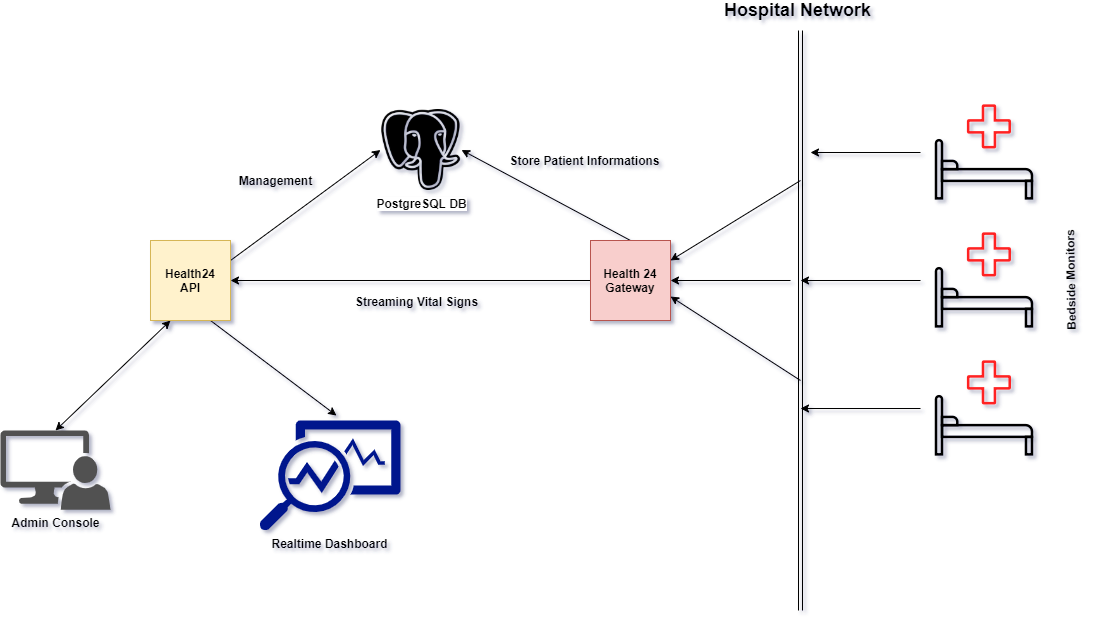

The diagram above was exported from draw.io. Its source (the exported page's mxGraphModel, read from the mxfile embedded in the PNG):
<mxGraphModel dx="2249" dy="713" grid="1" gridSize="10" guides="1" tooltips="1" connect="1" arrows="1" fold="1" page="1" pageScale="1" pageWidth="827" pageHeight="1169" math="0" shadow="0">
  <root>
    <mxCell id="0" />
    <mxCell id="1" parent="0" />
    <mxCell id="2" style="edgeStyle=none;rounded=0;orthogonalLoop=1;jettySize=auto;html=1;exitX=0.5;exitY=0;exitDx=0;exitDy=0;entryX=1;entryY=0.5;entryDx=0;entryDy=0;" edge="1" source="4" target="9" parent="1">
      <mxGeometry relative="1" as="geometry" />
    </mxCell>
    <mxCell id="3" style="edgeStyle=none;rounded=0;orthogonalLoop=1;jettySize=auto;html=1;exitX=0;exitY=0.5;exitDx=0;exitDy=0;entryX=1;entryY=0.5;entryDx=0;entryDy=0;" edge="1" source="4" target="8" parent="1">
      <mxGeometry relative="1" as="geometry" />
    </mxCell>
    <mxCell id="4" value="Health 24 Gateway" style="whiteSpace=wrap;html=1;aspect=fixed;fillColor=#f8cecc;strokeColor=#b85450;fontStyle=1" vertex="1" parent="1">
      <mxGeometry x="540" y="720" width="80" height="80" as="geometry" />
    </mxCell>
    <mxCell id="5" style="edgeStyle=none;rounded=0;orthogonalLoop=1;jettySize=auto;html=1;exitX=1;exitY=0.25;exitDx=0;exitDy=0;entryX=0;entryY=0.5;entryDx=0;entryDy=0;" edge="1" source="8" target="9" parent="1">
      <mxGeometry relative="1" as="geometry" />
    </mxCell>
    <mxCell id="6" style="edgeStyle=none;rounded=0;orthogonalLoop=1;jettySize=auto;html=1;exitX=0.75;exitY=1;exitDx=0;exitDy=0;entryX=0.546;entryY=-0.045;entryDx=0;entryDy=0;entryPerimeter=0;" edge="1" source="8" target="24" parent="1">
      <mxGeometry relative="1" as="geometry" />
    </mxCell>
    <mxCell id="7" style="edgeStyle=none;rounded=0;orthogonalLoop=1;jettySize=auto;html=1;exitX=0.25;exitY=1;exitDx=0;exitDy=0;entryX=0.5;entryY=0;entryDx=0;entryDy=0;entryPerimeter=0;startArrow=classic;startFill=1;" edge="1" source="8" target="26" parent="1">
      <mxGeometry relative="1" as="geometry" />
    </mxCell>
    <mxCell id="8" value="Health24&lt;br&gt;API" style="whiteSpace=wrap;html=1;aspect=fixed;fillColor=#fff2cc;strokeColor=#d6b656;fontStyle=1" vertex="1" parent="1">
      <mxGeometry x="100" y="720" width="80" height="80" as="geometry" />
    </mxCell>
    <mxCell id="9" value="PostgreSQL DB" style="shape=image;html=1;verticalAlign=top;verticalLabelPosition=bottom;labelBackgroundColor=#ffffff;imageAspect=0;aspect=fixed;image=https://cdn4.iconfinder.com/data/icons/logos-brands-5/24/postgresql-128.png;fontStyle=1" vertex="1" parent="1">
      <mxGeometry x="330" y="589" width="81" height="81" as="geometry" />
    </mxCell>
    <mxCell id="10" style="edgeStyle=none;rounded=0;orthogonalLoop=1;jettySize=auto;html=1;exitX=0;exitY=0.5;exitDx=0;exitDy=0;" edge="1" source="11" parent="1">
      <mxGeometry relative="1" as="geometry">
        <mxPoint x="760" y="632" as="targetPoint" />
      </mxGeometry>
    </mxCell>
    <mxCell id="11" value="" style="shape=image;html=1;verticalAlign=top;verticalLabelPosition=bottom;labelBackgroundColor=#ffffff;imageAspect=0;aspect=fixed;image=https://cdn2.iconfinder.com/data/icons/coronavirus-15/1024/hospital_bed-128.png" vertex="1" parent="1">
      <mxGeometry x="870" y="568" width="128" height="128" as="geometry" />
    </mxCell>
    <mxCell id="12" style="edgeStyle=none;rounded=0;orthogonalLoop=1;jettySize=auto;html=1;exitX=0;exitY=0.5;exitDx=0;exitDy=0;" edge="1" source="13" parent="1">
      <mxGeometry relative="1" as="geometry">
        <mxPoint x="750" y="760" as="targetPoint" />
      </mxGeometry>
    </mxCell>
    <mxCell id="13" value="" style="shape=image;html=1;verticalAlign=top;verticalLabelPosition=bottom;labelBackgroundColor=#ffffff;imageAspect=0;aspect=fixed;image=https://cdn2.iconfinder.com/data/icons/coronavirus-15/1024/hospital_bed-128.png" vertex="1" parent="1">
      <mxGeometry x="870" y="696" width="128" height="128" as="geometry" />
    </mxCell>
    <mxCell id="14" style="edgeStyle=none;rounded=0;orthogonalLoop=1;jettySize=auto;html=1;exitX=0;exitY=0.5;exitDx=0;exitDy=0;" edge="1" source="15" parent="1">
      <mxGeometry relative="1" as="geometry">
        <mxPoint x="750" y="888" as="targetPoint" />
      </mxGeometry>
    </mxCell>
    <mxCell id="15" value="" style="shape=image;html=1;verticalAlign=top;verticalLabelPosition=bottom;labelBackgroundColor=#ffffff;imageAspect=0;aspect=fixed;image=https://cdn2.iconfinder.com/data/icons/coronavirus-15/1024/hospital_bed-128.png" vertex="1" parent="1">
      <mxGeometry x="870" y="824" width="128" height="128" as="geometry" />
    </mxCell>
    <mxCell id="16" value="" style="shape=link;html=1;" edge="1" parent="1">
      <mxGeometry width="50" height="50" relative="1" as="geometry">
        <mxPoint x="750" y="1090" as="sourcePoint" />
        <mxPoint x="750" y="510" as="targetPoint" />
      </mxGeometry>
    </mxCell>
    <mxCell id="17" value="" style="endArrow=classic;html=1;entryX=1;entryY=0.25;entryDx=0;entryDy=0;" edge="1" target="4" parent="1">
      <mxGeometry width="50" height="50" relative="1" as="geometry">
        <mxPoint x="750" y="660" as="sourcePoint" />
        <mxPoint x="700" y="630" as="targetPoint" />
      </mxGeometry>
    </mxCell>
    <mxCell id="18" value="" style="endArrow=classic;html=1;entryX=1;entryY=0.5;entryDx=0;entryDy=0;" edge="1" target="4" parent="1">
      <mxGeometry width="50" height="50" relative="1" as="geometry">
        <mxPoint x="740" y="760" as="sourcePoint" />
        <mxPoint x="630" y="750" as="targetPoint" />
      </mxGeometry>
    </mxCell>
    <mxCell id="19" value="" style="endArrow=classic;html=1;entryX=1;entryY=0.25;entryDx=0;entryDy=0;" edge="1" parent="1">
      <mxGeometry width="50" height="50" relative="1" as="geometry">
        <mxPoint x="750" y="860" as="sourcePoint" />
        <mxPoint x="620" y="776" as="targetPoint" />
      </mxGeometry>
    </mxCell>
    <mxCell id="20" value="Store Patient Informations" style="text;html=1;align=center;verticalAlign=middle;resizable=0;points=[];autosize=1;fontStyle=1" vertex="1" parent="1">
      <mxGeometry x="449" y="630" width="170" height="20" as="geometry" />
    </mxCell>
    <mxCell id="21" value="Management" style="text;html=1;align=center;verticalAlign=middle;resizable=0;points=[];autosize=1;fontStyle=1" vertex="1" parent="1">
      <mxGeometry x="180" y="650" width="90" height="20" as="geometry" />
    </mxCell>
    <mxCell id="22" value="&lt;font style=&quot;font-size: 18px&quot;&gt;Hospital Network&lt;/font&gt;" style="text;html=1;align=center;verticalAlign=middle;resizable=0;points=[];autosize=1;fontStyle=1" vertex="1" parent="1">
      <mxGeometry x="667" y="480" width="160" height="20" as="geometry" />
    </mxCell>
    <mxCell id="23" value="Bedside Monitors" style="text;html=1;align=center;verticalAlign=middle;resizable=0;points=[];autosize=1;fontStyle=1;rotation=-91;" vertex="1" parent="1">
      <mxGeometry x="960" y="750" width="120" height="20" as="geometry" />
    </mxCell>
    <mxCell id="24" value="Realtime Dashboard" style="aspect=fixed;pointerEvents=1;shadow=0;dashed=0;html=1;strokeColor=none;labelPosition=center;verticalLabelPosition=bottom;verticalAlign=top;align=center;fillColor=#00188D;shape=mxgraph.mscae.enterprise.monitor_running_apps;fontStyle=1" vertex="1" parent="1">
      <mxGeometry x="208.97000000000003" y="900" width="141.03" height="110" as="geometry" />
    </mxCell>
    <mxCell id="25" value="Streaming Vital Signs" style="text;html=1;align=center;verticalAlign=middle;resizable=0;points=[];autosize=1;fontStyle=1" vertex="1" parent="1">
      <mxGeometry x="296.15" y="771" width="140" height="20" as="geometry" />
    </mxCell>
    <mxCell id="26" value="Admin Console" style="pointerEvents=1;shadow=0;dashed=0;html=1;strokeColor=none;labelPosition=center;verticalLabelPosition=bottom;verticalAlign=top;align=center;fillColor=#515151;shape=mxgraph.mscae.system_center.admin_console;fontStyle=1" vertex="1" parent="1">
      <mxGeometry x="-50" y="910" width="110" height="79.2" as="geometry" />
    </mxCell>
  </root>
</mxGraphModel>